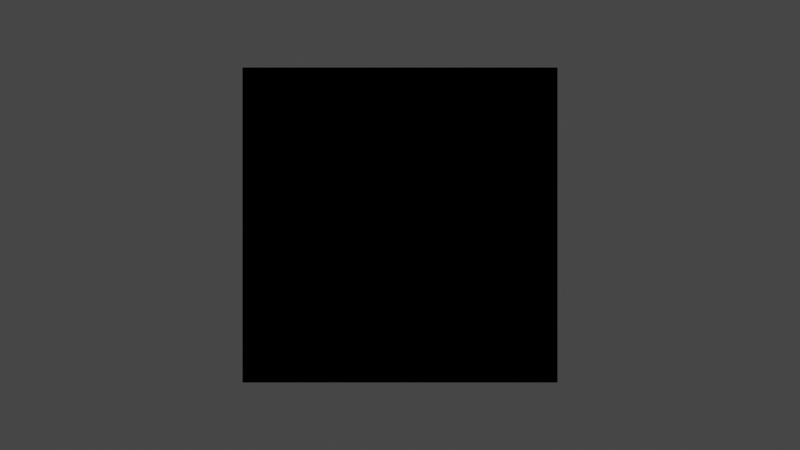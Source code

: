 # Source: world.blend  (saved by Blender 2.83.21; exported with 4.5.12 LTS)
import bpy
from mathutils import Matrix  # noqa: F401  (used for matrix-valued properties, if any)

bpy.ops.wm.read_factory_settings(use_empty=True)
scene = bpy.context.scene
scene.name = 'Scene'

# ---- collections
col_collection = bpy.data.collections.new('Collection'); scene.collection.children.link(col_collection)

# ---- images (referenced by path relative to the original .blend; pixels are not part of the script)
import os
ASSET_DIR = os.environ.get("B2B_ASSET_DIR", "")  # directory of the original .blend (textures are referenced by path, not embedded)
HERE = os.path.dirname(os.path.abspath(__file__))  # packed textures are extracted next to this script under _unpacked/

def load_image(name, relpath, width, height, colorspace="sRGB"):
    """Load a texture the original file referenced (path relative to the .blend, or extracted next to this script)."""
    p = next((c for c in (os.path.join(HERE, relpath), os.path.join(ASSET_DIR, relpath)) if relpath and os.path.exists(c)), "")
    if p:
        img = bpy.data.images.load(p, check_existing=True)
        img.name = name
    else:  # same state as the original file: an image datablock whose file is absent (Cycles renders it pink)
        img = bpy.data.images.new(name, width, height)
        img.source = "FILE"
        img.filepath = "//" + (relpath or name)
    img.colorspace_settings.name = colorspace
    return img
img_maple_jpg = load_image('Maple.jpg', 'Maple.jpg', 1024, 1024, 'sRGB')

# ---- materials (node trees are filled in below, after node groups)
mat_blue1 = bpy.data.materials.new('Blue1')
mat_blue1.use_transparent_shadow = False
mat_blue1.diffuse_color = (0.302, 0.4235, 0.5412, 1.0)
mat_wood_floor_dark = bpy.data.materials.new('Wood_Floor_Dark')
mat_wood_floor_dark.use_transparent_shadow = False
mat_maple = bpy.data.materials.new('Maple')
mat_maple.use_transparent_shadow = False

# ---- material node trees
mat_blue1.use_nodes = True; mat_blue1.node_tree.nodes.clear()
_N = mat_blue1.node_tree.nodes; _L = mat_blue1.node_tree.links
n0 = _N.new('ShaderNodeBsdfPrincipled'); n0.name = 'Principled BSDF'; n0.location = (0, 300)
n0.distribution = 'GGX'
n0.subsurface_method = 'BURLEY'
n0.inputs[0].default_value = (0.302, 0.4235, 0.5412, 1.0)
n0.inputs[3].default_value = 1.45
n0.inputs[27].default_value = (0.0, 0.0, 0.0, 1.0)
n0.inputs[28].default_value = 1.0
n1 = _N.new('ShaderNodeOutputMaterial'); n1.name = 'Material Output'; n1.location = (300, 300)
_L.new(n0.outputs[0], n1.inputs[0])
n1.is_active_output = True
mat_wood_floor_dark.use_nodes = True; mat_wood_floor_dark.node_tree.nodes.clear()
_N = mat_wood_floor_dark.node_tree.nodes; _L = mat_wood_floor_dark.node_tree.links
n0 = _N.new('ShaderNodeBsdfPrincipled'); n0.name = 'Principled BSDF'; n0.location = (0, 300)
n0.distribution = 'GGX'
n0.subsurface_method = 'BURLEY'
n0.inputs[3].default_value = 1.45
n0.inputs[27].default_value = (0.0, 0.0, 0.0, 1.0)
n0.inputs[28].default_value = 1.0
n1 = _N.new('ShaderNodeOutputMaterial'); n1.name = 'Material Output'; n1.location = (300, 300)
_L.new(n0.outputs[0], n1.inputs[0])
n1.is_active_output = True
mat_maple.use_nodes = True; mat_maple.node_tree.nodes.clear()
_N = mat_maple.node_tree.nodes; _L = mat_maple.node_tree.links
n0 = _N.new('ShaderNodeOutputMaterial'); n0.name = 'Material Output'; n0.location = (300, 300)
n1 = _N.new('ShaderNodeBsdfDiffuse'); n1.name = 'Diffuse BSDF'; n1.location = (14, 268)
n2 = _N.new('ShaderNodeTexImage'); n2.name = 'Image Texture'; n2.location = (-472, 189)
n2.image = img_maple_jpg
_L.new(n2.outputs[0], n1.inputs[0])
_L.new(n1.outputs[0], n0.inputs[0])
n0.is_active_output = True

# ---- world
world_world = bpy.data.worlds.new('World'); scene.world = world_world
world_world.use_nodes = True; world_world.node_tree.nodes.clear()
_N = world_world.node_tree.nodes; _L = world_world.node_tree.links
n0 = _N.new('ShaderNodeOutputWorld'); n0.name = 'World Output'; n0.location = (300, 300)
n1 = _N.new('ShaderNodeBackground'); n1.name = 'Background'; n1.location = (10, 300)
n1.inputs[0].default_value = (0.05088, 0.05088, 0.05088, 1.0)
_L.new(n1.outputs[0], n0.inputs[0])
n0.is_active_output = True
world_world.color = (0.05088, 0.05088, 0.05088)
world_world.use_sun_shadow = False
world_world.sun_shadow_jitter_overblur = 0.0

# ---- cameras
cam_camera = bpy.data.cameras.new('Camera')
cam_camera.clip_end = 100.0
cam_camera.ortho_scale = 7.314

# ---- lights
light_light = bpy.data.lights.new('Light', 'POINT')
light_light.transmission_factor = 0.0
light_light.energy = 1000.0
light_light.shadow_soft_size = 0.1
light_light.shadow_maximum_resolution = 0.006
light_light.use_absolute_resolution = True

# ---- meshes
me_id38 = bpy.data.meshes.new('ID38')
me_id38.from_pydata([(0.8182, 0.8182, 2.0), (0.8182, -0.8182, 29.0), (0.8182, -0.8182, 2.0), (0.8182, 0.8182, 29.0), (0.8182, 0.8182, 29.0), (0.8182, 0.8182, 2.0), (0.8182, -0.8182, 29.0), (0.8182, -0.8182, 2.0), (11.0, -11.0, -5.54e-18), (0.8182, 0.8182, 2.0), (0.8182, -0.8182, 2.0), (11.0, 11.0, -5.671e-18), (11.0, 11.0, -5.671e-18), (11.0, -11.0, -5.54e-18), (0.8182, 0.8182, 2.0), (0.8182, -0.8182, 2.0), (-0.8182, 0.8182, 29.0), (0.8182, 0.8182, 2.0), (-0.8182, 0.8182, 2.0), (0.8182, 0.8182, 29.0), (0.8182, 0.8182, 29.0), (-0.8182, 0.8182, 29.0), (0.8182, 0.8182, 2.0), (-0.8182, 0.8182, 2.0), (0.8182, -0.8182, 29.0), (-0.8182, 0.8182, 29.0), (-0.8182, -0.8182, 29.0), (0.8182, 0.8182, 29.0), (0.8182, 0.8182, 29.0), (0.8182, -0.8182, 29.0), (-0.8182, 0.8182, 29.0), (-0.8182, -0.8182, 29.0), (0.8182, -0.8182, 29.0), (-0.8182, -0.8182, 2.0), (0.8182, -0.8182, 2.0), (-0.8182, -0.8182, 29.0), (-0.8182, -0.8182, 29.0), (0.8182, -0.8182, 29.0), (-0.8182, -0.8182, 2.0), (0.8182, -0.8182, 2.0), (11.0, 11.0, -5.671e-18), (11.0, -11.0, -5.54e-18), (0.0, 0.0, 0.0), (0.0, 0.0, 0.0), (11.0, -11.0, -5.54e-18), (11.0, 11.0, -5.671e-18), (-0.8182, 0.8182, 2.0), (-11.0, 11.0, 5.54e-18), (-0.8182, 0.8182, 2.0), (-11.0, 11.0, 5.54e-18), (-0.8182, -0.8182, 2.0), (-11.0, -11.0, 5.671e-18), (-0.8182, -0.8182, 2.0), (-11.0, -11.0, 5.671e-18), (-0.8182, 0.8182, 29.0), (-0.8182, -0.8182, 2.0), (-0.8182, -0.8182, 29.0), (-0.8182, 0.8182, 2.0), (-0.8182, 0.8182, 2.0), (-0.8182, 0.8182, 29.0), (-0.8182, -0.8182, 2.0), (-0.8182, -0.8182, 29.0), (11.0, -11.0, -5.54e-18), (-11.0, -11.0, 5.671e-18), (0.0, 0.0, 0.0), (0.0, 0.0, 0.0), (-11.0, -11.0, 5.671e-18), (11.0, -11.0, -5.54e-18), (11.0, 11.0, -5.671e-18), (0.0, 0.0, 0.0), (-11.0, 11.0, 5.54e-18), (-11.0, 11.0, 5.54e-18), (0.0, 0.0, 0.0), (11.0, 11.0, -5.671e-18), (0.0, 0.0, 0.0), (-11.0, -11.0, 5.671e-18), (-11.0, 11.0, 5.54e-18), (-11.0, 11.0, 5.54e-18), (-11.0, -11.0, 5.671e-18), (0.0, 0.0, 0.0)], [], [(0, 1, 2), (1, 0, 3), (4, 5, 6), (7, 6, 5), (8, 9, 10), (9, 8, 11), (12, 13, 14), (15, 14, 13), (16, 17, 18), (17, 16, 19), (20, 21, 22), (23, 22, 21), (24, 25, 26), (25, 24, 27), (28, 29, 30), (31, 30, 29), (32, 33, 34), (33, 32, 35), (36, 37, 38), (39, 38, 37), (40, 41, 42), (43, 44, 45), (46, 11, 47), (11, 46, 9), (14, 48, 12), (49, 12, 48), (8, 50, 51), (50, 8, 10), (15, 13, 52), (53, 52, 13), (54, 55, 56), (55, 54, 57), (58, 59, 60), (61, 60, 59), (62, 63, 64), (65, 66, 67), (68, 69, 70), (71, 72, 73), (50, 47, 51), (47, 50, 46), (48, 52, 49), (53, 49, 52), (74, 75, 76), (77, 78, 79)])
me_id38.polygons.foreach_set('use_smooth', [0, 0, 0, 0, 1, 1, 1, 1, 0, 0, 0, 0, 0, 0, 0, 0, 0, 0, 0, 0, 0, 0, 1, 1, 1, 1, 1, 1, 1, 1, 0, 0, 0, 0, 0, 0, 0, 0, 1, 1, 1, 1, 0, 0])
me_id38.materials.append(mat_blue1)
me_id38.use_remesh_fix_poles = True
me_id38.use_remesh_preserve_attributes = False
me_id38.use_mirror_vertex_groups = False
me_id38.update()
me_id4 = bpy.data.meshes.new('ID4')
me_id4.from_pydata([(18.0, 18.0, 0.0), (18.0, -18.0, 1.5), (18.0, -18.0, 0.0), (18.0, 18.0, 1.5), (18.0, 18.0, 1.5), (18.0, 18.0, 0.0), (18.0, -18.0, 1.5), (18.0, -18.0, 0.0), (-18.0, 18.0, 1.5), (18.0, 18.0, 0.0), (-18.0, 18.0, 0.0), (18.0, 18.0, 1.5), (18.0, 18.0, 1.5), (-18.0, 18.0, 1.5), (18.0, 18.0, 0.0), (-18.0, 18.0, 0.0), (18.0, -18.0, 1.5), (-18.0, -18.0, 0.0), (18.0, -18.0, 0.0), (-18.0, -18.0, 1.5), (-18.0, -18.0, 1.5), (18.0, -18.0, 1.5), (-18.0, -18.0, 0.0), (18.0, -18.0, 0.0), (-18.0, 18.0, 1.5), (-18.0, -18.0, 0.0), (-18.0, -18.0, 1.5), (-18.0, 18.0, 0.0), (-18.0, 18.0, 0.0), (-18.0, 18.0, 1.5), (-18.0, -18.0, 0.0), (-18.0, -18.0, 1.5)], [], [(0, 1, 2), (1, 0, 3), (8, 9, 10), (9, 8, 11), (16, 17, 18), (17, 16, 19), (24, 25, 26), (25, 24, 27), (4, 5, 6), (7, 6, 5), (12, 13, 14), (15, 14, 13), (20, 21, 22), (23, 22, 21), (28, 29, 30), (31, 30, 29)])
me_id4.polygons.foreach_set('material_index', [0, 0, 0, 0, 0, 0, 0, 0, 1, 1, 1, 1, 1, 1, 1, 1])
_uv = me_id4.uv_layers.new(name='ID13')
_uv.uv.foreach_set('vector', [0.15, 0.0, -0.15, 1.5, -0.15, 0.0, -0.15, 1.5, 0.15, 0.0, 0.15, 1.5, 0.15, 1.5, -0.15, 0.0, 0.15, 0.0, -0.15, 0.0, 0.15, 1.5, -0.15, 1.5, 0.15, 1.5, -0.15, 0.0, 0.15, 0.0, -0.15, 0.0, 0.15, 1.5, -0.15, 1.5, -0.15, 1.5, 0.15, 0.0, 0.15, 1.5, 0.15, 0.0, -0.15, 1.5, -0.15, 0.0, 0.75, 0.0625, 0.75, 0.0, -0.75, 0.0625, -0.75, 0.0, -0.75, 0.0625, 0.75, 0.0, -0.75, 0.0625, 0.75, 0.0625, -0.75, 0.0, 0.75, 0.0, -0.75, 0.0, 0.75, 0.0625, -0.75, 0.0625, 0.75, 0.0625, -0.75, 0.0, 0.75, 0.0, -0.75, 0.0, 0.75, 0.0625, -0.75, 0.0, -0.75, 0.0625, 0.75, 0.0, 0.75, 0.0625, 0.75, 0.0, -0.75, 0.0625])
me_id4.materials.append(None)
me_id4.materials.append(None)
me_id4.use_remesh_fix_poles = True
me_id4.use_remesh_preserve_attributes = False
me_id4.use_mirror_vertex_groups = False
me_id4.update()
me_id22 = bpy.data.meshes.new('ID22')
me_id22.from_pydata([(18.0, -18.0, 1.5), (-18.0, 18.0, 1.5), (-18.0, -18.0, 1.5), (18.0, 18.0, 1.5), (18.0, 18.0, 1.5), (18.0, -18.0, 1.5), (-18.0, 18.0, 1.5), (-18.0, -18.0, 1.5)], [], [(0, 1, 2), (1, 0, 3), (4, 5, 6), (7, 6, 5)])
_uv = me_id22.uv_layers.new(name='ID26')
_uv.uv.foreach_set('vector', [0.75, -0.75, -0.75, 0.75, -0.75, -0.75, -0.75, 0.75, 0.75, -0.75, 0.75, 0.75, 0.75, 0.75, 0.75, -0.75, -0.75, 0.75, -0.75, -0.75, -0.75, 0.75, 0.75, -0.75])
me_id22.materials.append(None)
me_id22.use_remesh_fix_poles = True
me_id22.use_remesh_preserve_attributes = False
me_id22.use_mirror_vertex_groups = False
me_id22.update()
me_id30 = bpy.data.meshes.new('ID30')
me_id30.from_pydata([(18.0, 18.0, 0.0), (-18.0, -18.0, 0.0), (-18.0, 18.0, 0.0), (18.0, -18.0, 0.0), (18.0, -18.0, 0.0), (18.0, 18.0, 0.0), (-18.0, -18.0, 0.0), (-18.0, 18.0, 0.0)], [], [(0, 1, 2), (1, 0, 3), (4, 5, 6), (7, 6, 5)])
_uv = me_id30.uv_layers.new(name='ID34')
_uv.uv.foreach_set('vector', [-0.75, 0.75, 0.75, -0.75, 0.75, 0.75, 0.75, -0.75, -0.75, 0.75, -0.75, -0.75, -0.75, -0.75, -0.75, 0.75, 0.75, -0.75, 0.75, 0.75, 0.75, -0.75, -0.75, 0.75])
me_id30.materials.append(None)
me_id30.use_remesh_fix_poles = True
me_id30.use_remesh_preserve_attributes = False
me_id30.use_mirror_vertex_groups = False
me_id30.update()

# ---- objects
ob_light = bpy.data.objects.new('Light', light_light)
ob_camera = bpy.data.objects.new('Camera', cam_camera)
ob_sketchup = bpy.data.objects.new('SketchUp', me_id38)
ob_top_square_003 = bpy.data.objects.new('Top_Square.003', me_id4)
ob_top_square_004 = bpy.data.objects.new('Top_Square.004', me_id22)
ob_top_square_005 = bpy.data.objects.new('Top_Square.005', me_id30)

# ---- transforms, parenting, visibility, modifiers, constraints
ob_light.location = (4.076, 1.005, 5.904)
ob_light.rotation_euler = (0.6503, 0.05522, 1.866)
ob_light.lock_rotations_4d = False
ob_light.empty_display_type = 'ARROWS'
ob_light.color = (0.0, 0.0, 0.0, 0.0)
ob_light.lineart.crease_threshold = 0.0
ob_camera.location = (0.0, 0.0, 4.0)
ob_camera.lock_rotations_4d = False
ob_camera.empty_display_type = 'ARROWS'
ob_camera.color = (0.0, 0.0, 0.0, 0.0)
ob_camera.display_type = 'WIRE'
ob_camera.lineart.crease_threshold = 0.0
ob_sketchup.location = (0.0, 0.0, 0.0)
ob_sketchup.scale = (0.0254, 0.0254, 0.0254)
ob_sketchup.lineart.crease_threshold = 0.0
ob_top_square_003.parent = ob_sketchup
ob_top_square_003.location = (1.024e-14, 8.882e-15, 29.0)
ob_top_square_003.lineart.crease_threshold = 0.0
ob_top_square_003.material_slots[0].link = 'OBJECT'; ob_top_square_003.material_slots[0].material = mat_wood_floor_dark
ob_top_square_003.material_slots[1].link = 'OBJECT'; ob_top_square_003.material_slots[1].material = mat_maple
ob_top_square_004.parent = ob_sketchup
ob_top_square_004.location = (1.024e-14, 8.882e-15, 29.0)
ob_top_square_004.lineart.crease_threshold = 0.0
ob_top_square_004.material_slots[0].link = 'OBJECT'; ob_top_square_004.material_slots[0].material = mat_maple
ob_top_square_005.parent = ob_sketchup
ob_top_square_005.location = (1.024e-14, 8.882e-15, 29.0)
ob_top_square_005.lineart.crease_threshold = 0.0
ob_top_square_005.material_slots[0].link = 'OBJECT'; ob_top_square_005.material_slots[0].material = mat_maple

# ---- collection membership
col_collection.objects.link(ob_light)
col_collection.objects.link(ob_camera)
col_collection.objects.link(ob_sketchup)
col_collection.objects.link(ob_top_square_003)
col_collection.objects.link(ob_top_square_004)
col_collection.objects.link(ob_top_square_005)

# ---- scene / render settings (as saved in the file)
scene.camera = ob_camera
scene.frame_start = 1; scene.frame_end = 250; scene.frame_set(1)
scene.render.engine = 'BLENDER_EEVEE_NEXT'
scene.cycles.use_denoising = False
scene.cycles.samples = 128
scene.cycles.sampling_pattern = 'TABULATED_SOBOL'
scene.cycles.use_adaptive_sampling = False
scene.cycles.use_light_tree = False
scene.view_settings.view_transform = 'Filmic'
bpy.context.view_layer.update()
